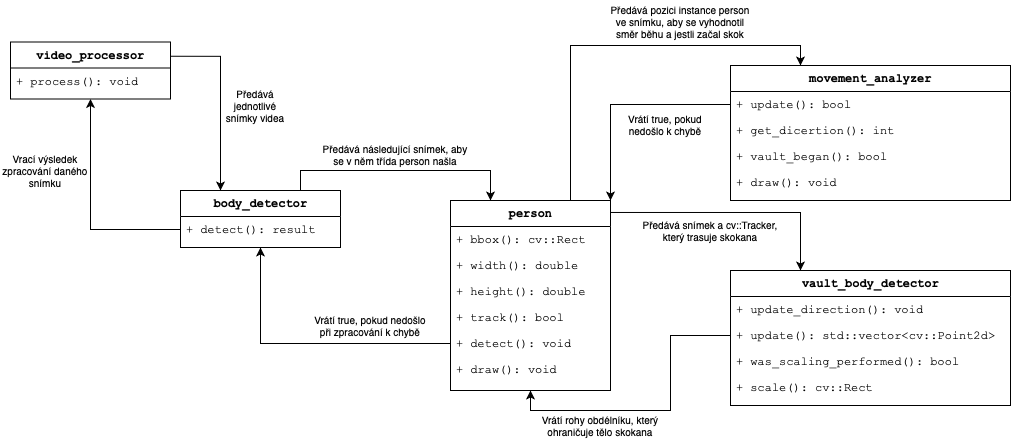

The diagram above was exported from draw.io. Its source (the exported page's mxGraphModel, read from the mxfile embedded in the PNG):
<mxGraphModel dx="1577" dy="1075" grid="1" gridSize="10" guides="1" tooltips="1" connect="1" arrows="1" fold="1" page="1" pageScale="1" pageWidth="1100" pageHeight="850" background="#ffffff" math="0" shadow="0">
  <root>
    <mxCell id="0" />
    <mxCell id="1" parent="0" />
    <mxCell id="Y7KPMDB3l1wu6gpPiEBg-48" style="edgeStyle=orthogonalEdgeStyle;rounded=0;orthogonalLoop=1;jettySize=auto;html=1;exitX=1;exitY=0.25;exitDx=0;exitDy=0;entryX=0.25;entryY=0;entryDx=0;entryDy=0;fontFamily=Helvetica;fontSize=10;" edge="1" parent="1" source="78961159f06e98e8-17" target="78961159f06e98e8-30">
      <mxGeometry relative="1" as="geometry" />
    </mxCell>
    <mxCell id="78961159f06e98e8-17" value="video_processor" style="swimlane;html=1;fontStyle=1;align=center;verticalAlign=top;childLayout=stackLayout;horizontal=1;startSize=26;horizontalStack=0;resizeParent=1;resizeLast=0;collapsible=1;marginBottom=0;swimlaneFillColor=#ffffff;rounded=0;shadow=0;comic=0;labelBackgroundColor=none;strokeWidth=1;fillColor=none;fontFamily=Courier New;fontSize=12" parent="1" vertex="1">
      <mxGeometry x="40" y="81.5" width="160" height="57" as="geometry" />
    </mxCell>
    <mxCell id="78961159f06e98e8-27" value="+ process(): void" style="text;html=1;strokeColor=none;fillColor=none;align=left;verticalAlign=top;spacingLeft=4;spacingRight=4;whiteSpace=wrap;overflow=hidden;rotatable=0;points=[[0,0.5],[1,0.5]];portConstraint=eastwest;fontFamily=Courier New;" parent="78961159f06e98e8-17" vertex="1">
      <mxGeometry y="26" width="160" height="26" as="geometry" />
    </mxCell>
    <mxCell id="Y7KPMDB3l1wu6gpPiEBg-46" style="edgeStyle=orthogonalEdgeStyle;rounded=0;orthogonalLoop=1;jettySize=auto;html=1;exitX=0.75;exitY=0;exitDx=0;exitDy=0;entryX=0.25;entryY=0;entryDx=0;entryDy=0;fontFamily=Helvetica;fontSize=10;" edge="1" parent="1" source="78961159f06e98e8-30" target="78961159f06e98e8-43">
      <mxGeometry relative="1" as="geometry" />
    </mxCell>
    <mxCell id="78961159f06e98e8-30" value="body_detector" style="swimlane;html=1;fontStyle=1;align=center;verticalAlign=top;childLayout=stackLayout;horizontal=1;startSize=26;horizontalStack=0;resizeParent=1;resizeLast=0;collapsible=1;marginBottom=0;swimlaneFillColor=#ffffff;rounded=0;shadow=0;comic=0;labelBackgroundColor=none;strokeWidth=1;fillColor=none;fontFamily=Courier New;fontSize=12" parent="1" vertex="1">
      <mxGeometry x="210" y="230" width="160" height="57" as="geometry" />
    </mxCell>
    <mxCell id="78961159f06e98e8-39" value="+ detect(): result" style="text;html=1;strokeColor=none;fillColor=none;align=left;verticalAlign=top;spacingLeft=4;spacingRight=4;whiteSpace=wrap;overflow=hidden;rotatable=0;points=[[0,0.5],[1,0.5]];portConstraint=eastwest;fontFamily=Courier New;" parent="78961159f06e98e8-30" vertex="1">
      <mxGeometry y="26" width="160" height="26" as="geometry" />
    </mxCell>
    <mxCell id="Y7KPMDB3l1wu6gpPiEBg-44" style="edgeStyle=orthogonalEdgeStyle;rounded=0;orthogonalLoop=1;jettySize=auto;html=1;exitX=0.75;exitY=0;exitDx=0;exitDy=0;entryX=0.25;entryY=0;entryDx=0;entryDy=0;fontFamily=Helvetica;fontSize=10;" edge="1" parent="1" source="78961159f06e98e8-43" target="Y7KPMDB3l1wu6gpPiEBg-13">
      <mxGeometry relative="1" as="geometry" />
    </mxCell>
    <mxCell id="78961159f06e98e8-43" value="person" style="swimlane;html=1;fontStyle=1;align=center;verticalAlign=top;childLayout=stackLayout;horizontal=1;startSize=26;horizontalStack=0;resizeParent=1;resizeLast=0;collapsible=1;marginBottom=0;swimlaneFillColor=#ffffff;rounded=0;shadow=0;comic=0;labelBackgroundColor=none;strokeWidth=1;fillColor=none;fontFamily=Courier New;fontSize=12" parent="1" vertex="1">
      <mxGeometry x="480" y="240" width="160" height="190" as="geometry" />
    </mxCell>
    <mxCell id="78961159f06e98e8-52" value="+ bbox(): cv::Rect" style="text;html=1;strokeColor=none;fillColor=none;align=left;verticalAlign=top;spacingLeft=4;spacingRight=4;whiteSpace=wrap;overflow=hidden;rotatable=0;points=[[0,0.5],[1,0.5]];portConstraint=eastwest;fontFamily=Courier New;" parent="78961159f06e98e8-43" vertex="1">
      <mxGeometry y="26" width="160" height="26" as="geometry" />
    </mxCell>
    <mxCell id="78961159f06e98e8-53" value="+ width(): double" style="text;html=1;strokeColor=none;fillColor=none;align=left;verticalAlign=top;spacingLeft=4;spacingRight=4;whiteSpace=wrap;overflow=hidden;rotatable=0;points=[[0,0.5],[1,0.5]];portConstraint=eastwest;fontFamily=Courier New;" parent="78961159f06e98e8-43" vertex="1">
      <mxGeometry y="52" width="160" height="26" as="geometry" />
    </mxCell>
    <mxCell id="Y7KPMDB3l1wu6gpPiEBg-2" value="+ height(): double" style="text;html=1;strokeColor=none;fillColor=none;align=left;verticalAlign=top;spacingLeft=4;spacingRight=4;whiteSpace=wrap;overflow=hidden;rotatable=0;points=[[0,0.5],[1,0.5]];portConstraint=eastwest;fontFamily=Courier New;" vertex="1" parent="78961159f06e98e8-43">
      <mxGeometry y="78" width="160" height="26" as="geometry" />
    </mxCell>
    <mxCell id="Y7KPMDB3l1wu6gpPiEBg-3" value="+ track(): bool" style="text;html=1;strokeColor=none;fillColor=none;align=left;verticalAlign=top;spacingLeft=4;spacingRight=4;whiteSpace=wrap;overflow=hidden;rotatable=0;points=[[0,0.5],[1,0.5]];portConstraint=eastwest;fontFamily=Courier New;" vertex="1" parent="78961159f06e98e8-43">
      <mxGeometry y="104" width="160" height="26" as="geometry" />
    </mxCell>
    <mxCell id="Y7KPMDB3l1wu6gpPiEBg-5" value="+ detect(): void" style="text;html=1;strokeColor=none;fillColor=none;align=left;verticalAlign=top;spacingLeft=4;spacingRight=4;whiteSpace=wrap;overflow=hidden;rotatable=0;points=[[0,0.5],[1,0.5]];portConstraint=eastwest;fontFamily=Courier New;" vertex="1" parent="78961159f06e98e8-43">
      <mxGeometry y="130" width="160" height="26" as="geometry" />
    </mxCell>
    <mxCell id="Y7KPMDB3l1wu6gpPiEBg-4" value="+ draw(): void" style="text;html=1;strokeColor=none;fillColor=none;align=left;verticalAlign=top;spacingLeft=4;spacingRight=4;whiteSpace=wrap;overflow=hidden;rotatable=0;points=[[0,0.5],[1,0.5]];portConstraint=eastwest;fontFamily=Courier New;" vertex="1" parent="78961159f06e98e8-43">
      <mxGeometry y="156" width="160" height="26" as="geometry" />
    </mxCell>
    <mxCell id="Y7KPMDB3l1wu6gpPiEBg-6" value="vault_body_detector" style="swimlane;html=1;fontStyle=1;align=center;verticalAlign=top;childLayout=stackLayout;horizontal=1;startSize=26;horizontalStack=0;resizeParent=1;resizeLast=0;collapsible=1;marginBottom=0;swimlaneFillColor=#ffffff;rounded=0;shadow=0;comic=0;labelBackgroundColor=none;strokeWidth=1;fillColor=none;fontFamily=Courier New;fontSize=12" vertex="1" parent="1">
      <mxGeometry x="760" y="310" width="280" height="135" as="geometry" />
    </mxCell>
    <mxCell id="Y7KPMDB3l1wu6gpPiEBg-7" value="+ update_direction(): void" style="text;html=1;strokeColor=none;fillColor=none;align=left;verticalAlign=top;spacingLeft=4;spacingRight=4;whiteSpace=wrap;overflow=hidden;rotatable=0;points=[[0,0.5],[1,0.5]];portConstraint=eastwest;fontFamily=Courier New;" vertex="1" parent="Y7KPMDB3l1wu6gpPiEBg-6">
      <mxGeometry y="26" width="280" height="26" as="geometry" />
    </mxCell>
    <mxCell id="Y7KPMDB3l1wu6gpPiEBg-8" value="+ update(): std::vector&amp;lt;cv::Point2d&amp;gt;" style="text;html=1;strokeColor=none;fillColor=none;align=left;verticalAlign=top;spacingLeft=4;spacingRight=4;whiteSpace=wrap;overflow=hidden;rotatable=0;points=[[0,0.5],[1,0.5]];portConstraint=eastwest;fontFamily=Courier New;" vertex="1" parent="Y7KPMDB3l1wu6gpPiEBg-6">
      <mxGeometry y="52" width="280" height="26" as="geometry" />
    </mxCell>
    <mxCell id="Y7KPMDB3l1wu6gpPiEBg-9" value="+ was_scaling_performed(): bool" style="text;html=1;strokeColor=none;fillColor=none;align=left;verticalAlign=top;spacingLeft=4;spacingRight=4;whiteSpace=wrap;overflow=hidden;rotatable=0;points=[[0,0.5],[1,0.5]];portConstraint=eastwest;fontFamily=Courier New;" vertex="1" parent="Y7KPMDB3l1wu6gpPiEBg-6">
      <mxGeometry y="78" width="280" height="26" as="geometry" />
    </mxCell>
    <mxCell id="Y7KPMDB3l1wu6gpPiEBg-11" value="+ scale(): cv::Rect" style="text;html=1;strokeColor=none;fillColor=none;align=left;verticalAlign=top;spacingLeft=4;spacingRight=4;whiteSpace=wrap;overflow=hidden;rotatable=0;points=[[0,0.5],[1,0.5]];portConstraint=eastwest;fontFamily=Courier New;" vertex="1" parent="Y7KPMDB3l1wu6gpPiEBg-6">
      <mxGeometry y="104" width="280" height="26" as="geometry" />
    </mxCell>
    <mxCell id="Y7KPMDB3l1wu6gpPiEBg-13" value="movement_analyzer" style="swimlane;html=1;fontStyle=1;align=center;verticalAlign=top;childLayout=stackLayout;horizontal=1;startSize=26;horizontalStack=0;resizeParent=1;resizeLast=0;collapsible=1;marginBottom=0;swimlaneFillColor=#ffffff;rounded=0;shadow=0;comic=0;labelBackgroundColor=none;strokeWidth=1;fillColor=none;fontFamily=Courier New;fontSize=12" vertex="1" parent="1">
      <mxGeometry x="760" y="105" width="280" height="135" as="geometry" />
    </mxCell>
    <mxCell id="Y7KPMDB3l1wu6gpPiEBg-14" value="+ update(): bool" style="text;html=1;strokeColor=none;fillColor=none;align=left;verticalAlign=top;spacingLeft=4;spacingRight=4;whiteSpace=wrap;overflow=hidden;rotatable=0;points=[[0,0.5],[1,0.5]];portConstraint=eastwest;fontFamily=Courier New;" vertex="1" parent="Y7KPMDB3l1wu6gpPiEBg-13">
      <mxGeometry y="26" width="280" height="26" as="geometry" />
    </mxCell>
    <mxCell id="Y7KPMDB3l1wu6gpPiEBg-15" value="+ get_dicertion(): int" style="text;html=1;strokeColor=none;fillColor=none;align=left;verticalAlign=top;spacingLeft=4;spacingRight=4;whiteSpace=wrap;overflow=hidden;rotatable=0;points=[[0,0.5],[1,0.5]];portConstraint=eastwest;fontFamily=Courier New;" vertex="1" parent="Y7KPMDB3l1wu6gpPiEBg-13">
      <mxGeometry y="52" width="280" height="26" as="geometry" />
    </mxCell>
    <mxCell id="Y7KPMDB3l1wu6gpPiEBg-16" value="+ vault_began(): bool" style="text;html=1;strokeColor=none;fillColor=none;align=left;verticalAlign=top;spacingLeft=4;spacingRight=4;whiteSpace=wrap;overflow=hidden;rotatable=0;points=[[0,0.5],[1,0.5]];portConstraint=eastwest;fontFamily=Courier New;" vertex="1" parent="Y7KPMDB3l1wu6gpPiEBg-13">
      <mxGeometry y="78" width="280" height="26" as="geometry" />
    </mxCell>
    <mxCell id="Y7KPMDB3l1wu6gpPiEBg-17" value="+ draw(): void" style="text;html=1;strokeColor=none;fillColor=none;align=left;verticalAlign=top;spacingLeft=4;spacingRight=4;whiteSpace=wrap;overflow=hidden;rotatable=0;points=[[0,0.5],[1,0.5]];portConstraint=eastwest;fontFamily=Courier New;" vertex="1" parent="Y7KPMDB3l1wu6gpPiEBg-13">
      <mxGeometry y="104" width="280" height="26" as="geometry" />
    </mxCell>
    <mxCell id="Y7KPMDB3l1wu6gpPiEBg-20" value="Předává jednotlivé snímky videa" style="text;html=1;strokeColor=none;fillColor=none;align=center;verticalAlign=middle;whiteSpace=wrap;rounded=0;fontFamily=Helvetica;fontSize=10;" vertex="1" parent="1">
      <mxGeometry x="250" y="120" width="70" height="50" as="geometry" />
    </mxCell>
    <mxCell id="Y7KPMDB3l1wu6gpPiEBg-22" value="Vrací výsledek zpracování daného snímku" style="text;html=1;strokeColor=none;fillColor=none;align=center;verticalAlign=middle;whiteSpace=wrap;rounded=0;fontFamily=Helvetica;fontSize=10;" vertex="1" parent="1">
      <mxGeometry x="30" y="190" width="90" height="40" as="geometry" />
    </mxCell>
    <mxCell id="Y7KPMDB3l1wu6gpPiEBg-26" value="Předává následující snímek, aby se v něm třída person našla" style="text;html=1;strokeColor=none;fillColor=none;align=center;verticalAlign=middle;whiteSpace=wrap;rounded=0;fontFamily=Helvetica;fontSize=10;" vertex="1" parent="1">
      <mxGeometry x="350" y="178.5" width="150" height="31.5" as="geometry" />
    </mxCell>
    <mxCell id="Y7KPMDB3l1wu6gpPiEBg-27" value="Vrátí true, pokud nedošlo při zpracování k chybě" style="text;html=1;strokeColor=none;fillColor=none;align=center;verticalAlign=middle;whiteSpace=wrap;rounded=0;fontFamily=Helvetica;fontSize=10;" vertex="1" parent="1">
      <mxGeometry x="340" y="350" width="120" height="30" as="geometry" />
    </mxCell>
    <mxCell id="Y7KPMDB3l1wu6gpPiEBg-31" style="edgeStyle=orthogonalEdgeStyle;rounded=0;orthogonalLoop=1;jettySize=auto;html=1;exitX=0;exitY=0.5;exitDx=0;exitDy=0;entryX=1;entryY=0;entryDx=0;entryDy=0;fontFamily=Helvetica;fontSize=10;" edge="1" parent="1" source="Y7KPMDB3l1wu6gpPiEBg-14" target="78961159f06e98e8-43">
      <mxGeometry relative="1" as="geometry" />
    </mxCell>
    <mxCell id="Y7KPMDB3l1wu6gpPiEBg-34" style="edgeStyle=orthogonalEdgeStyle;rounded=0;orthogonalLoop=1;jettySize=auto;html=1;exitX=0.997;exitY=0.063;exitDx=0;exitDy=0;entryX=0.25;entryY=0;entryDx=0;entryDy=0;fontFamily=Helvetica;fontSize=10;exitPerimeter=0;" edge="1" parent="1" source="78961159f06e98e8-43" target="Y7KPMDB3l1wu6gpPiEBg-6">
      <mxGeometry relative="1" as="geometry" />
    </mxCell>
    <mxCell id="Y7KPMDB3l1wu6gpPiEBg-38" value="Předává pozici instance person ve snímku, aby se vyhodnotil směr běhu a jestli začal skok" style="text;html=1;strokeColor=none;fillColor=none;align=center;verticalAlign=middle;whiteSpace=wrap;rounded=0;fontFamily=Helvetica;fontSize=10;" vertex="1" parent="1">
      <mxGeometry x="635" y="40" width="150" height="41.5" as="geometry" />
    </mxCell>
    <mxCell id="Y7KPMDB3l1wu6gpPiEBg-39" value="Vrátí true, pokud nedošlo k chybě" style="text;html=1;strokeColor=none;fillColor=none;align=center;verticalAlign=middle;whiteSpace=wrap;rounded=0;fontFamily=Helvetica;fontSize=10;" vertex="1" parent="1">
      <mxGeometry x="650" y="148.5" width="90" height="30" as="geometry" />
    </mxCell>
    <mxCell id="Y7KPMDB3l1wu6gpPiEBg-41" style="edgeStyle=orthogonalEdgeStyle;rounded=0;orthogonalLoop=1;jettySize=auto;html=1;exitX=0;exitY=0.5;exitDx=0;exitDy=0;entryX=0.5;entryY=1;entryDx=0;entryDy=0;fontFamily=Helvetica;fontSize=10;" edge="1" parent="1" source="Y7KPMDB3l1wu6gpPiEBg-8" target="78961159f06e98e8-43">
      <mxGeometry relative="1" as="geometry" />
    </mxCell>
    <mxCell id="Y7KPMDB3l1wu6gpPiEBg-42" value="Vrátí rohy obdélníku, který ohraničuje tělo skokana" style="text;html=1;strokeColor=none;fillColor=none;align=center;verticalAlign=middle;whiteSpace=wrap;rounded=0;fontFamily=Helvetica;fontSize=10;" vertex="1" parent="1">
      <mxGeometry x="570" y="450" width="120" height="30" as="geometry" />
    </mxCell>
    <mxCell id="Y7KPMDB3l1wu6gpPiEBg-43" value="Předává snímek a cv::Tracker, který trasuje skokana" style="text;html=1;strokeColor=none;fillColor=none;align=center;verticalAlign=middle;whiteSpace=wrap;rounded=0;fontFamily=Helvetica;fontSize=10;" vertex="1" parent="1">
      <mxGeometry x="670" y="250" width="140" height="40" as="geometry" />
    </mxCell>
    <mxCell id="Y7KPMDB3l1wu6gpPiEBg-47" style="edgeStyle=orthogonalEdgeStyle;rounded=0;orthogonalLoop=1;jettySize=auto;html=1;exitX=0;exitY=0.5;exitDx=0;exitDy=0;entryX=0.5;entryY=1;entryDx=0;entryDy=0;fontFamily=Helvetica;fontSize=10;" edge="1" parent="1" source="Y7KPMDB3l1wu6gpPiEBg-5" target="78961159f06e98e8-30">
      <mxGeometry relative="1" as="geometry" />
    </mxCell>
    <mxCell id="Y7KPMDB3l1wu6gpPiEBg-49" style="edgeStyle=orthogonalEdgeStyle;rounded=0;orthogonalLoop=1;jettySize=auto;html=1;exitX=0;exitY=0.5;exitDx=0;exitDy=0;entryX=0.5;entryY=1;entryDx=0;entryDy=0;fontFamily=Helvetica;fontSize=10;" edge="1" parent="1" source="78961159f06e98e8-39" target="78961159f06e98e8-17">
      <mxGeometry relative="1" as="geometry" />
    </mxCell>
  </root>
</mxGraphModel>